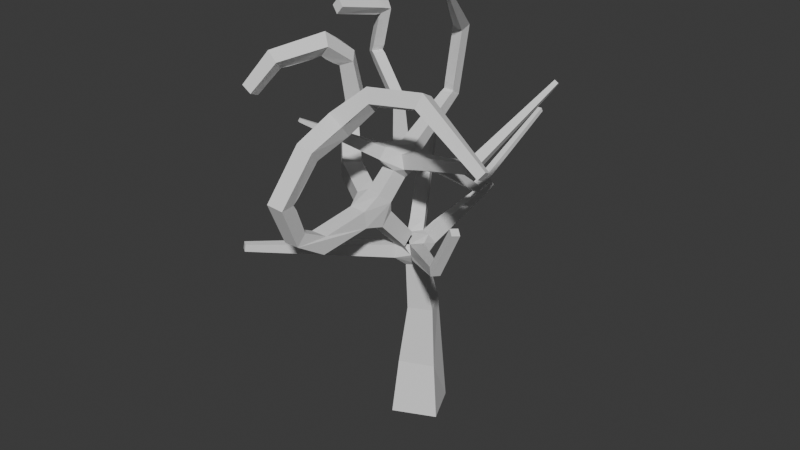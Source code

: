 # Source: tree3.blend  (saved by Blender 4.5.91; exported with 4.5.12 LTS)
import bpy
from mathutils import Matrix  # noqa: F401  (used for matrix-valued properties, if any)

bpy.ops.wm.read_factory_settings(use_empty=True)
scene = bpy.context.scene
scene.name = 'Scene'

# ---- collections
col_collection = bpy.data.collections.new('Collection'); scene.collection.children.link(col_collection)

# ---- world
world_world = bpy.data.worlds.new('World'); scene.world = world_world
world_world.use_nodes = True; world_world.node_tree.nodes.clear()
_N = world_world.node_tree.nodes; _L = world_world.node_tree.links
n0 = _N.new('ShaderNodeOutputWorld'); n0.name = 'World Output'; n0.location = (200, 100)
n1 = _N.new('ShaderNodeBackground'); n1.name = 'Background'; n1.location = (-200, 100)
n1.inputs[0].default_value = (0.05088, 0.05088, 0.05088, 1.0)
_L.new(n1.outputs[0], n0.inputs[0])
n0.is_active_output = True
world_world.color = (0.05088, 0.05088, 0.05088)
world_world.sun_shadow_jitter_overblur = 0.0

# ---- meshes
me_cube_001 = bpy.data.meshes.new('Cube.001')
me_cube_001.from_pydata([(-0.6528, 0.2349, 0.01878), (0.2349, 0.653, -0.005276), (0.6528, -0.2349, -0.01878), (-0.2349, -0.653, 0.005276), (-0.3074, 0.06727, 1.839), (0.308, 0.3525, 1.852), (0.5922, -0.2567, 1.761), (-0.02315, -0.542, 1.748), (-0.7951, 0.2219, -1.597), (0.3346, 0.7546, -1.597), (0.8665, -0.3734, -1.531), (-0.2631, -0.9061, -1.531), (3.146, -2.059, 7.135), (3.159, -2.338, 7.188), (2.988, -2.304, 7.412), (2.975, -2.024, 7.36), (4.262, -0.6737, 9.086), (4.295, -0.7621, 9.134), (4.206, -0.7639, 9.192), (4.173, -0.6754, 9.143), (-0.6725, -3.643, 7.849), (-0.7488, -3.608, 7.849), (-0.7313, -3.57, 7.923), (-0.6551, -3.605, 7.923), (0.04399, 1.031, 7.463), (0.3276, 1.032, 7.442), (0.339, 0.786, 7.585), (0.05541, 0.7854, 7.606), (-1.729, 0.9013, 6.667), (-1.549, 1.121, 6.678), (-1.482, 1.053, 6.946), (-1.662, 0.8325, 6.935), (-3.161, 1.609, 7.686), (-2.993, 1.852, 7.692), (-2.765, 1.691, 7.79), (-2.933, 1.448, 7.783), (0.4052, 0.9284, 9.426), (0.6746, 0.9321, 9.335), (0.6389, 0.6752, 9.219), (0.3694, 0.6715, 9.31), (1.528, -1.26, 11.03), (1.582, -1.254, 11.0), (1.567, -1.295, 10.96), (1.513, -1.301, 10.99), (1.556, 0.02268, 5.478), (1.745, 0.02233, 5.481), (1.742, 0.03675, 5.669), (1.554, 0.0371, 5.666), (1.706, 2.653, 6.859), (1.818, 2.648, 6.86), (1.815, 2.597, 6.96), (1.703, 2.602, 6.959), (1.096, 1.513, 5.029), (1.247, 1.438, 5.037), (1.172, 1.288, 5.061), (1.02, 1.363, 5.053), (-2.288, -4.134, 4.157), (-2.444, -4.026, 4.157), (-2.428, -4.002, 4.345), (-2.272, -4.111, 4.345), (0.5131, 0.6311, 6.348), (0.6364, 0.5679, 6.362), (0.5946, 0.4673, 6.275), (0.4714, 0.5305, 6.261), (2.662, -2.643, 4.623), (2.524, -2.824, 4.635), (2.413, -2.727, 4.809), (2.551, -2.546, 4.797), (3.397, -2.916, 6.005), (3.288, -3.083, 6.033), (3.149, -2.975, 6.129), (3.258, -2.808, 6.102), (-0.9699, 1.024, 4.731), (-0.6684, 1.204, 4.728), (-0.5514, 1.011, 4.998), (-0.8528, 0.8312, 5.0), (-1.578, 2.095, 5.893), (-1.276, 2.272, 5.888), (-1.151, 2.066, 6.143), (-1.454, 1.889, 6.148), (-2.716, 1.48, 9.067), (-2.51, 1.644, 9.2), (-2.3, 1.505, 9.046), (-2.506, 1.341, 8.912), (-3.024, 0.05783, 9.331), (-2.83, 0.06108, 9.554), (-2.615, -0.02128, 9.368), (-2.81, -0.02453, 9.145), (0.2692, -3.96, 4.887), (-0.1846, -3.959, 4.887), (-0.1835, -3.868, 5.332), (0.2703, -3.869, 5.331), (0.2798, -4.812, 5.432), (-0.08955, -4.843, 5.451), (-0.09943, -4.574, 5.706), (0.27, -4.543, 5.687), (0.4712, -5.418, 6.613), (0.07291, -5.47, 6.681), (0.01867, -5.066, 6.67), (0.417, -5.014, 6.603), (0.7023, -4.672, 7.809), (0.2938, -4.702, 7.928), (0.1838, -4.428, 7.621), (0.5923, -4.398, 7.501), (0.8017, -3.83, 8.164), (0.3695, -3.747, 8.37), (0.2735, -3.411, 8.032), (0.7057, -3.494, 7.826), (1.307, -3.509, 8.734), (1.118, -3.351, 9.039), (1.118, -3.003, 8.857), (1.307, -3.162, 8.553), (2.503, -3.422, 8.886), (2.578, -3.248, 9.209), (2.546, -2.917, 9.037), (2.471, -3.091, 8.715), (4.242, -3.533, 7.812), (4.363, -3.429, 7.983), (4.324, -3.22, 7.883), (4.203, -3.324, 7.712), (-1.675, -1.227, 5.389), (-1.368, -0.8391, 5.377), (-1.213, -0.9482, 5.834), (-1.52, -1.336, 5.846), (-2.644, -0.1559, 6.539), (-2.332, 0.1103, 6.451), (-2.057, -0.1559, 6.622), (-2.369, -0.4222, 6.71), (-2.495, -0.02582, 7.085), (-2.137, 0.2386, 7.018), (-1.887, -0.1233, 6.924), (-2.245, -0.3877, 6.991), (-2.294, -0.4741, 8.306), (-1.966, -0.3209, 8.44), (-1.764, -0.5922, 8.255), (-2.091, -0.7454, 8.121), (-2.498, -1.059, 8.763), (-2.197, -1.12, 9.077), (-1.929, -1.309, 8.784), (-2.23, -1.248, 8.47), (-3.073, -2.075, 8.515), (-2.938, -2.362, 8.752), (-2.627, -2.414, 8.511), (-2.763, -2.127, 8.274), (-3.498, -2.519, 7.748), (-3.437, -2.82, 7.878), (-3.148, -2.834, 7.711), (-3.209, -2.533, 7.581), (-0.1596, -0.2812, 3.238), (0.2541, -0.09492, 3.277), (0.4444, -0.4999, 3.192), (0.03072, -0.6862, 3.153), (0.3732, -0.9069, 3.627), (-0.06146, -0.8537, 3.691), (-0.09625, -0.4745, 3.972), (0.3516, -1.125, 3.97), (-0.06678, -1.125, 3.97), (-0.06678, -0.8208, 4.257), (0.3516, -0.8208, 4.257), (0.3687, -1.997, 4.868), (-0.08386, -1.997, 4.868), (-0.1094, -1.667, 5.175), (0.3687, -1.668, 5.179), (-0.02204, -1.688, 5.566), (0.4685, -1.792, 5.495), (0.3758, -2.13, 5.777), (-0.05785, -2.011, 5.777), (0.09796, -1.468, 5.773), (0.5186, -1.584, 5.773), (0.008025, -1.796, 6.046), (0.1591, -1.27, 6.042), (0.5671, -1.382, 6.042), (0.4798, -1.7, 6.307), (0.07191, -1.588, 6.307), (2.028, -1.685, 6.787), (1.939, -1.955, 6.787), (1.952, -1.66, 7.06), (2.849, -1.959, 7.34), (0.2517, -1.95, 6.612), (-0.05421, -1.808, 6.612), (0.01574, -1.657, 6.905), (0.3216, -1.799, 6.905), (0.1699, -0.8113, 6.373), (0.5295, -0.8049, 6.447), (0.5439, -0.9768, 6.795), (0.1567, -1.009, 6.795), (0.1261, -0.5394, 6.605), (0.4961, -0.5085, 6.605), (0.354, 0.7524, 7.274), (0.365, 0.6206, 7.541), (0.06817, 0.5958, 7.541), (-0.09625, -1.043, 6.298), (0.2292, -0.8216, 6.686), (-0.06459, -1.079, 6.686), (-0.3358, -0.7575, 6.352), (-0.05371, -0.5104, 6.352), (-2.899, 1.478, 7.461), (-2.751, 1.729, 7.495), (-2.632, 1.627, 7.743), (-2.78, 1.375, 7.71), (0.1037, 1.039, 7.814), (0.3737, 0.748, 7.748), (0.09416, 0.7547, 7.799), (0.8298, -1.236, 6.36), (0.7103, -1.595, 6.36), (0.6086, -1.561, 6.723), (0.728, -1.203, 6.723), (1.344, -1.434, 6.549), (1.24, -1.746, 6.549), (1.579, -1.541, 6.595), (1.482, -1.814, 6.635), (1.399, -1.787, 6.928), (1.496, -1.496, 6.928), (1.849, -1.547, 6.556), (1.842, -1.388, 6.774), (1.572, -1.399, 6.774), (1.576, -1.352, 6.413), (1.835, -1.341, 6.413), (1.751, -0.0564, 5.76), (1.555, -0.06438, 5.76), (0.1534, 0.03828, 3.688), (0.5382, -0.09818, 3.717), (0.4436, -0.2763, 4.008), (0.1664, -0.1498, 3.99), (0.3572, 0.2851, 3.91), (0.2702, 0.1212, 4.178), (1.005, 1.356, 4.863), (1.169, 1.269, 4.863), (1.119, 1.175, 5.015), (0.9552, 1.262, 5.015), (-0.04389, -1.06, 3.481), (-0.3489, -0.8487, 3.481), (-0.3168, -0.8024, 3.848), (-0.01175, -1.014, 3.848), (1.02, 1.402, 5.231), (1.167, 1.327, 5.247), (1.117, 1.207, 5.144), (0.9704, 1.283, 5.127), (0.6543, -0.6857, 3.562), (0.3097, -0.8764, 3.916), (0.5639, -0.602, 3.916), (0.8922, -0.918, 3.688), (0.6499, -1.18, 3.688), (-0.2516, -0.1937, 3.66), (-0.07492, 0.2576, 3.882), (0.04312, 0.0636, 4.189), (-0.2827, -0.1347, 4.189), (-3.068, 1.581, 8.064), (-2.9, 1.823, 8.036), (-2.676, 1.656, 7.938), (-2.844, 1.414, 7.967), (-2.795, 1.486, 8.856), (-2.627, 1.728, 8.827), (-2.571, 1.32, 8.758), (-2.764, 1.286, 9.087), (-2.57, 1.289, 9.309), (-2.356, 1.207, 9.123), (-2.55, 1.204, 8.901), (0.3493, -2.567, 5.052), (-0.1117, -2.542, 5.052), (-0.115, -2.6, 5.51), (0.346, -2.626, 5.51), (-0.003837, -4.945, 6.472), (0.3902, -4.901, 6.437), (0.04982, -4.923, 6.848), (0.4472, -4.881, 6.748), (0.7934, -4.032, 8.095), (0.9591, -3.753, 8.331), (-0.3941, -2.06, 5.171), (-0.3381, -2.097, 5.638), (-0.4728, -1.44, 5.71), (-0.7362, -1.84, 5.71), (-1.887, -0.2937, 6.514), (-2.183, -0.6133, 6.544), (-2.559, -0.06815, 6.886), (-2.246, 0.182, 6.72), (-1.986, -0.1644, 6.689), (-2.3, -0.4145, 6.855), (-2.139, -0.8932, 8.203), (-2.433, -0.8695, 8.606), (-2.093, -0.7887, 8.84), (-2.204, -1.121, 8.36), (-2.343, -1.42, 8.408), (-2.659, -1.945, 8.294), (0.3732, -0.9069, 3.627), (-0.09625, -0.4745, 3.972), (0.3463, -0.5573, 3.971), (0.1567, -1.009, 6.795), (0.5439, -0.9768, 6.795), (0.5295, -0.8049, 6.447), (0.1699, -0.8113, 6.373), (1.496, -1.496, 6.928), (1.399, -1.787, 6.928), (1.482, -1.814, 6.635), (1.579, -1.541, 6.595)], [(158, 286)], [(9, 8, 0, 1), (148, 151, 231), (151, 230, 231), (221, 238, 150, 149), (177, 176, 212, 211, 14, 15), (164, 162, 163), (220, 148, 243), (109, 105, 104, 267, 108, 112, 113), (220, 149, 148), (162, 161, 163), (150, 230, 151), (152, 233, 230), (192, 182, 195, 29, 30), (152, 239, 233), (184, 288, 287, 192), (239, 152, 242, 65, 66), (222, 223, 154), (182, 170, 191), (260, 165, 166), (221, 149, 220), (1, 0, 4, 5), (150, 151, 7, 6), (211, 212, 215), (261, 165, 260), (261, 164, 165), (164, 159, 162), (179, 193, 191), (12, 15, 19, 16), (138, 139, 281, 278, 135, 134), (172, 178, 173), (178, 179, 173), (268, 259, 260, 269), (180, 193, 179), (185, 192, 193), (260, 259, 89, 90), (180, 185, 193), (148, 149, 5, 4), (147, 146, 145, 144), (119, 118, 117, 116), (87, 86, 85, 84), (79, 78, 77, 76), (204, 172, 171), (71, 70, 69, 68), (204, 178, 172), (63, 62, 61, 60), (59, 58, 57, 56), (51, 50, 49, 48), (184, 192, 185), (43, 42, 41, 40), (23, 22, 21, 20), (210, 293, 294, 209), (209, 294, 291, 215), (215, 291, 292, 211), (192, 287, 290, 182), (184, 185, 180, 181), (182, 290, 289, 183), (258, 159, 164, 261), (175, 213, 174), (183, 289, 288, 184), (239, 284, 153, 233), (233, 153, 285, 154), (8, 9, 10, 11), (183, 171, 170, 182), (243, 148, 231, 232), (205, 181, 178, 204), (240, 238, 221, 222), (160, 259, 268, 161), (206, 203, 183, 184), (160, 159, 258, 259), (181, 205, 206, 184), (203, 204, 171, 183), (210, 209, 213, 175), (154, 243, 232, 233), (211, 292, 293, 210), (212, 176, 214, 215), (19, 18, 17, 16), (269, 260, 166, 163), (174, 213, 214, 176), (222, 239, 240), (155, 156, 153, 284), (108, 111, 115, 112), (110, 109, 113, 114), (167, 168, 164, 163), (169, 167, 163, 166), (170, 171, 168, 167), (173, 170, 167, 169), (240, 239, 66, 67), (250, 249, 82, 83, 253), (267, 104, 107, 111, 108), (249, 34, 33, 248, 252, 81, 82), (14, 13, 17, 18), (2, 10, 9, 1, 5, 6), (211, 210, 175, 13, 14), (0, 8, 11, 3, 7, 4), (207, 208, 204, 203), (179, 178, 20, 21), (162, 159, 155, 158), (180, 179, 21, 22), (186, 187, 289, 290), (202, 201, 38, 39), (287, 288, 189, 190), (103, 102, 106, 107), (37, 36, 40, 41), (26, 27, 190, 189), (194, 195, 182, 191), (102, 264, 98, 97, 101, 105, 106), (171, 172, 165, 164, 168), (161, 268, 120, 121), (120, 123, 273, 127, 124), (193, 192, 30, 31), (32, 33, 197, 196), (226, 227, 221, 220, 224), (34, 35, 199, 198), (238, 152, 230, 150), (272, 273, 123, 122), (201, 202, 27, 26), (272, 122, 121, 125, 126), (201, 26, 25, 37, 38), (138, 137, 141, 142), (200, 24, 27, 202, 39, 36), (114, 113, 117, 118), (111, 107, 106, 110, 114, 115), (137, 136, 140, 141), (254, 257, 87, 84), (294, 293, 208, 207), (216, 217, 213, 209), (293, 292, 205, 204, 208), (46, 45, 49, 50), (215, 214, 218, 219), (157, 285, 153, 156, 160, 161), (96, 99, 265, 103, 100), (46, 47, 219, 218), (257, 83, 82, 256, 86, 87), (134, 133, 280, 137, 138), (146, 147, 143, 142), (206, 205, 292, 291), (172, 173, 169, 166, 165), (112, 115, 119, 116), (195, 194, 28, 29), (225, 224, 220, 223), (159, 160, 156, 155), (52, 53, 227, 226), (11, 10, 2, 3), (54, 55, 229, 228), (65, 64, 68, 69), (233, 232, 58, 59), (231, 230, 56, 57), (230, 233, 59, 56), (234, 235, 53, 52), (72, 243, 154, 246, 75, 79, 76), (236, 237, 55, 54), (64, 67, 71, 68), (235, 234, 60, 61), (237, 236, 62, 63), (241, 242, 152, 238), (130, 129, 133, 134), (170, 173, 179, 191), (194, 191, 193, 31, 28), (129, 128, 132, 133), (131, 128, 274, 124, 127, 277), (232, 231, 57, 58), (186, 290, 287, 190, 27, 24), (244, 245, 223, 220), (245, 246, 154, 223), (73, 72, 76, 77), (265, 264, 102, 103), (247, 248, 33, 32), (249, 250, 35, 34), (255, 81, 80, 254, 84, 85), (61, 62, 236, 54, 228, 222, 221, 227, 53, 235), (92, 93, 89, 88), (83, 80, 251, 253), (262, 94, 90, 89, 93, 97, 98), (255, 256, 82, 81), (175, 174, 12, 13), (257, 254, 80, 83), (256, 255, 85, 86), (28, 31, 199, 35, 32, 196), (3, 2, 6, 7), (262, 263, 95, 94), (45, 44, 48, 49), (244, 220, 243, 72, 73), (29, 28, 196, 197), (158, 157, 161, 162), (121, 120, 124, 125), (66, 65, 69, 70), (144, 145, 141, 140), (136, 139, 282, 283, 143, 140), (98, 99, 263, 262), (268, 269, 271, 123, 120), (93, 92, 96, 97), (264, 265, 99, 98), (113, 112, 116, 117), (242, 241, 64, 65), (149, 150, 6, 5), (261, 260, 90, 91), (174, 176, 177, 15, 12), (31, 30, 198, 199), (75, 74, 78, 79), (15, 14, 18, 19), (121, 122, 270, 163, 161), (245, 244, 73, 77, 78, 74), (101, 100, 266, 104, 105), (226, 224, 225, 229, 55, 52), (128, 131, 135, 132), (36, 39, 43, 40), (198, 30, 29, 197, 33, 34), (97, 96, 100, 101), (246, 245, 74, 75), (67, 66, 70, 71), (118, 119, 115, 114), (109, 110, 106, 105), (92, 95, 263, 99, 96), (280, 133, 132, 279, 136, 137), (91, 90, 94, 95), (207, 203, 206, 291, 294), (151, 148, 4, 7), (181, 180, 22, 23), (88, 258, 261, 91, 95, 92), (270, 271, 269, 163), (44, 216, 209, 215, 219, 47, 51, 48), (131, 130, 134, 135), (234, 52, 55, 237, 63, 60), (47, 46, 50, 51), (248, 247, 251, 80, 81, 252), (126, 127, 273, 272), (241, 238, 240, 67, 64), (274, 275, 125, 124), (25, 24, 200, 36, 37), (276, 277, 127, 126), (128, 129, 275, 274), (130, 131, 277, 276), (214, 213, 217, 45, 46, 218), (247, 32, 35, 250, 253, 251), (122, 123, 271, 270), (239, 222, 154), (38, 37, 41, 42), (39, 38, 42, 43), (217, 216, 44, 45), (147, 144, 140, 143), (187, 186, 24, 25, 188), (139, 136, 279, 281), (259, 258, 88, 89), (281, 279, 132, 135, 278), (129, 130, 276, 126, 125, 275), (225, 223, 222, 228, 229), (288, 289, 187, 188, 25, 26, 189), (283, 282, 139, 138, 142, 143), (13, 12, 16, 17), (266, 100, 103, 107, 104), (145, 146, 142, 141), (178, 181, 23, 20)])
_uv = me_cube_001.uv_layers.new(name='UVMap')
_uv.uv.foreach_set('vector', [0.7665, 0.782, 0.6956, 0.782, 0.7035, 0.6943, 0.7592, 0.6956, 0.2766, 0.2055, 0.2948, 0.1962, 0.3114, 0.2167, 0.2948, 0.1962, 0.3222, 0.2001, 0.3114, 0.2167, 0.09099, 0.2125, 0.1242, 0.2071, 0.1195, 0.2326, 0.09446, 0.2389, 0.9028, 0.6111, 0.8662, 0.6535, 0.8478, 0.6752, 0.8373, 0.6659, 0.9023, 0.5916, 0.9077, 0.6048, 0.7074, 0.2757, 0.7236, 0.2827, 0.7074, 0.3035, 0.741, 0.5015, 0.7172, 0.5285, 0.7146, 0.5036, 0.6294, 0.1433, 0.6144, 0.1943, 0.5923, 0.1779, 0.5961, 0.1672, 0.6082, 0.1412, 0.5821, 0.08183, 0.5969, 0.07112, 0.741, 0.5015, 0.743, 0.5265, 0.7172, 0.5285, 0.6493, 0.332, 0.6473, 0.3073, 0.6683, 0.3073, 0.2867, 0.1722, 0.3222, 0.2001, 0.2948, 0.1962, 0.9758, 0.0008212, 0.9922, 0.0194, 0.98, 0.02559, 0.8475, 0.5836, 0.8314, 0.5916, 0.8188, 0.5747, 0.7665, 0.463, 0.7821, 0.459, 0.9758, 0.0008212, 0.9881, 8.891e-09, 0.9922, 0.0194, 0.7483, 0.2757, 0.7483, 0.2757, 0.7483, 0.2977, 0.7363, 0.2928, 0.902, 0.2246, 0.8874, 0.232, 0.8782, 0.2131, 0.8465, 0.07493, 0.8587, 0.07517, 0.6544, 0.8168, 0.6647, 0.8059, 0.6867, 0.8134, 0.7666, 0.279, 0.7647, 0.3058, 0.7507, 0.2911, 0.6631, 0.9139, 0.6405, 0.8796, 0.6638, 0.8772, 0.09099, 0.2125, 0.09446, 0.2389, 0.07615, 0.2217, 0.7592, 0.6956, 0.7035, 0.6943, 0.7176, 0.5992, 0.7561, 0.5986, 0.2867, 0.1722, 0.2948, 0.1962, 0.2502, 0.205, 0.2365, 0.1693, 0.4274, 0.6823, 0.4334, 0.6931, 0.4274, 0.7009, 0.6382, 0.9115, 0.6405, 0.8796, 0.6631, 0.9139, 0.4972, 0.5107, 0.4715, 0.5388, 0.4696, 0.5178, 0.4715, 0.5388, 0.5031, 0.5574, 0.4789, 0.5575, 0.1288, 0.7728, 0.1409, 0.7364, 0.1617, 0.744, 0.5736, 0.7729, 0.5588, 0.7667, 0.5676, 0.6236, 0.5736, 0.6237, 0.8908, 0.8302, 0.9106, 0.8388, 0.9107, 0.8481, 0.9095, 0.8641, 0.9083, 0.874, 0.8897, 0.881, 0.9476, 0.9282, 0.9485, 0.9043, 0.9703, 0.9224, 0.9485, 0.9043, 0.9668, 0.9025, 0.9703, 0.9224, 0.431, 0.5093, 0.4326, 0.5414, 0.4067, 0.5404, 0.4043, 0.5084, 0.1162, 0.7595, 0.1409, 0.7364, 0.1288, 0.7728, 0.9553, 0.1618, 0.9555, 0.1746, 0.943, 0.1587, 0.4067, 0.5404, 0.4326, 0.5414, 0.4345, 0.6142, 0.4102, 0.6057, 0.9574, 0.1282, 0.9553, 0.1618, 0.943, 0.1587, 0.7172, 0.5285, 0.743, 0.5265, 0.7561, 0.5986, 0.7176, 0.5992, 0.7218, 0.3252, 0.7218, 0.3064, 0.7378, 0.3054, 0.7378, 0.3243, 0.5487, 0.339, 0.5389, 0.3364, 0.5389, 0.3236, 0.5487, 0.3263, 0.7982, 0.951, 0.7951, 0.9411, 0.8115, 0.9397, 0.8147, 0.9496, 0.692, 0.3147, 0.711, 0.3159, 0.711, 0.3355, 0.692, 0.3343, 0.9375, 0.938, 0.9476, 0.9282, 0.9545, 0.9506, 0.5487, 0.324, 0.5592, 0.3236, 0.5592, 0.335, 0.5487, 0.3353, 0.9375, 0.938, 0.9485, 0.9043, 0.9476, 0.9282, 0.581, 0.3371, 0.5745, 0.338, 0.5745, 0.3303, 0.581, 0.3293, 0.5653, 0.3295, 0.5745, 0.3293, 0.5745, 0.3401, 0.5653, 0.3403, 0.581, 0.3357, 0.581, 0.3293, 0.5868, 0.3294, 0.5868, 0.3358, 0.9758, 0.1698, 0.9555, 0.1746, 0.9553, 0.1618, 0.5002, 0.3357, 0.5002, 0.3391, 0.497, 0.3392, 0.497, 0.3359, 0.4931, 0.3399, 0.4931, 0.3357, 0.497, 0.337, 0.497, 0.3413, 0.4931, 0.3357, 0.4931, 0.3357, 0.4931, 0.3357, 0.4931, 0.3357, 0.2299, 0.7204, 0.2299, 0.7204, 0.2299, 0.7008, 0.2348, 0.7093, 0.5653, 0.3403, 0.5592, 0.3337, 0.5653, 0.3236, 0.5653, 0.3236, 0.8475, 0.5836, 0.8565, 0.5865, 0.8314, 0.5916, 0.8314, 0.5916, 0.9758, 0.1698, 0.9553, 0.1618, 0.9574, 0.1282, 0.9758, 0.1275, 0.4931, 0.3357, 0.4931, 0.3357, 0.4931, 0.3357, 0.4931, 0.3357, 0.5145, 0.5302, 0.5031, 0.5574, 0.4715, 0.5388, 0.4972, 0.5107, 0.3675, 0.7422, 0.3592, 0.768, 0.3559, 0.7513, 0.4931, 0.3357, 0.4931, 0.3357, 0.4931, 0.3357, 0.4931, 0.3357, 0.7274, 0.2791, 0.7363, 0.2757, 0.7363, 0.3003, 0.7236, 0.2974, 0.7218, 0.3355, 0.711, 0.3286, 0.7218, 0.3054, 0.7218, 0.3054, 0.6382, 0.8407, 0.6382, 0.9111, 0.5737, 0.9145, 0.5737, 0.8441, 0.7834, 0.2705, 0.7834, 0.303, 0.7647, 0.3058, 0.7666, 0.279, 0.6718, 0.307, 0.6473, 0.3073, 0.6512, 0.2801, 0.6718, 0.2757, 0.5486, 0.302, 0.5686, 0.3075, 0.5702, 0.3236, 0.5389, 0.3148, 0.1098, 0.1918, 0.1242, 0.2071, 0.09099, 0.2125, 0.08987, 0.1952, 0.692, 0.3245, 0.687, 0.3382, 0.6718, 0.339, 0.6718, 0.3147, 0.5071, 0.3066, 0.5252, 0.3172, 0.5015, 0.3357, 0.4931, 0.3158, 0.882, 0.503, 0.8565, 0.5024, 0.859, 0.4689, 0.8849, 0.4709, 0.5686, 0.3075, 0.5486, 0.302, 0.5389, 0.285, 0.5478, 0.2718, 0.5252, 0.3172, 0.5354, 0.3068, 0.5389, 0.3298, 0.5015, 0.3357, 0.3851, 0.7646, 0.3727, 0.7746, 0.3592, 0.768, 0.3675, 0.7422, 0.9151, 0.4953, 0.8949, 0.5102, 0.9099, 0.4799, 0.9295, 0.4814, 0.4931, 0.3357, 0.4931, 0.3357, 0.4931, 0.3357, 0.4931, 0.3357, 0.8478, 0.6752, 0.8662, 0.6535, 0.8699, 0.6763, 0.8558, 0.6823, 0.5868, 0.3353, 0.5868, 0.3293, 0.5923, 0.3298, 0.5923, 0.3357, 0.6915, 0.2904, 0.7074, 0.2757, 0.7074, 0.2927, 0.7048, 0.3144, 0.7809, 0.05071, 0.7933, 0.06354, 0.7801, 0.07059, 0.7653, 0.05287, 0.6544, 0.8168, 0.6778, 0.8407, 0.6576, 0.8356, 0.8577, 0.57, 0.8814, 0.5706, 0.8812, 0.5916, 0.8571, 0.59, 0.9565, 0.6632, 0.9343, 0.6619, 0.939, 0.5953, 0.9602, 0.5948, 0.3992, 0.7301, 0.421, 0.7288, 0.4274, 0.8115, 0.4066, 0.811, 0.7635, 0.3245, 0.7828, 0.3217, 0.7821, 0.3409, 0.7578, 0.3413, 0.1566, 0.7879, 0.176, 0.7811, 0.1835, 0.7946, 0.1666, 0.8037, 0.7647, 0.3058, 0.7834, 0.303, 0.7828, 0.3217, 0.7635, 0.3245, 0.147, 0.7726, 0.1658, 0.766, 0.176, 0.7811, 0.1566, 0.7879, 0.2285, 0.9352, 0.2096, 0.9363, 0.2184, 0.772, 0.2299, 0.7727, 0.1525, 0.9127, 0.1427, 0.9257, 0.1162, 0.8891, 0.1289, 0.8842, 0.1333, 0.8872, 0.9567, 0.6854, 0.9556, 0.6952, 0.9295, 0.6998, 0.9343, 0.6619, 0.9565, 0.6632, 0.7936, 0.3764, 0.7841, 0.3776, 0.7715, 0.3689, 0.7901, 0.3615, 0.8346, 0.3469, 0.8565, 0.3414, 0.8563, 0.3567, 1.0, 0.9161, 0.9858, 0.9199, 0.9858, 0.7761, 0.9917, 0.7765, 0.189, 0.4005, 0.2365, 0.4728, 0.174, 0.5058, 0.1382, 0.4231, 0.1094, 0.3205, 0.1461, 0.3093, 0.9234, 0.7708, 0.9077, 0.7761, 0.9079, 0.7553, 0.9077, 0.6995, 0.9209, 0.6984, 0.8331, 0.7741, 0.8373, 0.866, 0.7665, 0.8633, 0.7774, 0.7757, 0.7765, 0.6759, 0.8146, 0.6702, 0.6127, 0.2907, 0.6297, 0.2907, 0.63, 0.3237, 0.6104, 0.3237, 0.9668, 0.9025, 0.9485, 0.9043, 0.9375, 0.7765, 0.9421, 0.7761, 0.4789, 0.5575, 0.5031, 0.5574, 0.5109, 0.6236, 0.4885, 0.6236, 0.9473, 0.2699, 0.9282, 0.2699, 0.9425, 0.1795, 0.9473, 0.1795, 0.9607, 0.4602, 0.9803, 0.4566, 0.9787, 0.4704, 0.9612, 0.4774, 0.9858, 0.9846, 0.9714, 0.9788, 0.9703, 0.931, 0.9848, 0.935, 0.5348, 0.9685, 0.5133, 0.9672, 0.5183, 0.868, 0.5348, 0.8689, 0.7017, 0.2169, 0.6879, 0.2359, 0.6602, 0.1992, 0.6799, 0.1833, 0.2084, 0.9675, 0.1931, 0.9702, 0.1931, 0.8038, 0.1963, 0.8037, 0.5188, 0.8587, 0.5346, 0.8579, 0.5348, 0.8689, 0.5183, 0.868, 0.4877, 0.8802, 0.4672, 0.8774, 0.4696, 0.8579, 0.4877, 0.8621, 0.2762, 0.6231, 0.3177, 0.6522, 0.3271, 0.6604, 0.3238, 0.6823, 0.2565, 0.6371, 0.2365, 0.5858, 0.2581, 0.5693, 0.4363, 0.5307, 0.4345, 0.511, 0.4696, 0.5178, 0.4715, 0.5388, 0.4536, 0.5347, 0.5348, 0.8579, 0.5601, 0.8638, 0.5608, 0.9419, 0.5348, 0.9351, 0.4345, 0.436, 0.407, 0.4412, 0.3778, 0.3832, 0.3712, 0.3678, 0.3846, 0.3494, 0.9607, 0.4967, 0.9391, 0.5006, 0.9295, 0.3737, 0.9453, 0.3735, 0.8373, 0.8448, 0.8519, 0.8457, 0.8579, 0.8616, 0.8437, 0.8626, 0.06181, 0.8327, 0.06856, 0.8334, 0.02373, 0.9239, 0.006922, 0.9252, 0.01946, 0.9075, 0.9445, 0.2806, 0.9607, 0.2813, 0.9585, 0.2915, 0.9424, 0.2889, 0.3059, 0.1592, 0.3186, 0.1755, 0.3222, 0.2001, 0.2867, 0.1722, 0.06921, 0.7921, 0.09283, 0.7879, 0.1066, 0.8548, 0.07962, 0.857, 0.9714, 0.9788, 0.9858, 0.9846, 0.9857, 0.9919, 0.9711, 0.9856, 0.466, 0.7457, 0.4994, 0.7999, 0.4808, 0.8205, 0.4345, 0.7375, 0.4574, 0.7359, 0.01735, 0.7115, 0.01624, 0.7211, 0.005364, 0.7312, -7.324e-09, 0.6225, 0.01284, 0.6271, 0.6653, 0.8471, 0.6891, 0.8407, 0.6921, 0.9241, 0.6703, 0.9222, 0.6907, 0.5503, 0.6878, 0.5702, 0.6765, 0.5604, 0.6762, 0.5491, 0.682, 0.4621, 0.6956, 0.4572, 0.4066, 0.811, 0.4274, 0.8115, 0.398, 0.914, 0.3851, 0.9126, 0.6503, 0.1356, 0.6799, 0.1833, 0.6602, 0.1992, 0.6294, 0.1364, 0.6461, 0.06255, 0.6631, 0.07512, 0.4672, 0.9168, 0.4454, 0.9202, 0.4345, 0.8724, 0.4517, 0.8579, 0.1427, 0.8767, 0.1316, 0.8776, 0.1473, 0.8093, 0.1584, 0.8084, 0.6136, 0.276, 0.6295, 0.2757, 0.6297, 0.2907, 0.6127, 0.2907, 0.3663, 0.7874, 0.3532, 0.7808, 0.3592, 0.768, 0.3727, 0.7746, 0.6755, 0.28, 0.6915, 0.2757, 0.6915, 0.3094, 0.6718, 0.3147, 0.6744, 0.2909, 0.8358, 0.1487, 0.8465, 0.1487, 0.7561, 0.2705, 0.7507, 0.2676, 0.8558, 0.6823, 0.8699, 0.6763, 0.9051, 0.7646, 0.8948, 0.769, 0.9253, 0.245, 0.9282, 0.269, 0.902, 0.2671, 0.9022, 0.2465, 0.903, 0.1805, 0.9282, 0.1795, 0.548, 0.3649, 0.5338, 0.3811, 0.5236, 0.3797, 0.478, 0.3654, 0.4763, 0.3414, 0.9077, 0.7715, 0.898, 0.7761, 0.8948, 0.769, 0.9051, 0.7646, 0.1316, 0.8776, 0.1289, 0.8842, 0.1162, 0.8891, 0.1196, 0.8721, 0.1352, 0.8037, 0.1473, 0.8093, 0.5192, 0.6606, 0.5053, 0.644, 0.5318, 0.6307, 0.5493, 0.6236, 0.5588, 0.645, 0.6104, 0.3189, 0.593, 0.3237, 0.5908, 0.2826, 0.6104, 0.2718, 0.6473, 0.3238, 0.63, 0.3238, 0.6321, 0.2757, 0.6461, 0.2757, 0.6434, 0.8429, 0.6653, 0.8407, 0.6646, 0.8587, 0.6638, 0.8772, 0.6405, 0.8796, 0.9602, 0.5948, 0.939, 0.5953, 0.9295, 0.5019, 0.9427, 0.5006, 0.4672, 0.8774, 0.4877, 0.8802, 0.4877, 0.9849, 0.4725, 0.985, 0.008302, 0.8969, 0.01946, 0.9075, 0.006922, 0.9252, 1.759e-08, 0.9126, 0.8565, 0.5024, 0.882, 0.503, 0.8814, 0.5706, 0.8577, 0.57, -4.666e-12, 0.17, 0.006879, 0.1662, 0.01682, 0.1727, 0.008895, 0.1766, 0.7665, 0.9012, 0.6956, 0.9012, 0.7045, 0.8412, 0.7602, 0.8403, 0.5737, 0.7364, 0.5791, 0.7302, 0.5852, 0.734, 0.5795, 0.7412, 0.4426, 0.05508, 0.4333, 0.0468, 0.4841, -2.422e-08, 0.4931, 0.006553, 0.9295, 0.4814, 0.9099, 0.4799, 0.8949, 0.2806, 0.9049, 0.2813, 0.3114, 0.2167, 0.3222, 0.2001, 0.4931, 0.3329, 0.4876, 0.3414, 0.98, 0.02559, 0.9922, 0.0194, 0.982, 0.2235, 0.9758, 0.2267, 0.8469, 0.3118, 0.856, 0.3111, 0.8558, 0.3242, 0.8465, 0.3245, 0.9879, 0.5955, 0.9854, 0.695, 0.9602, 0.6982, 0.9643, 0.6735, 0.968, 0.5959, 0.9602, 0.5022, 0.98, 0.5006, 0.1071, 0.8424, 0.1162, 0.8433, 0.1159, 0.8499, 0.1066, 0.8493, 0.2365, 0.08719, 0.2253, 0.08163, 0.2232, -1.46e-08, 0.2338, 0.0009963, 0.856, 0.3111, 0.8469, 0.3118, 0.8465, 0.2326, 0.8542, 0.232, 0.1162, 0.8433, 0.1071, 0.8424, 0.1066, 0.7704, 0.1143, 0.7711, 0.321, 0.1459, 0.334, 0.1604, 0.3186, 0.1755, 0.3059, 0.1592, 0.4667, 0.7208, 0.4455, 0.7068, 0.5053, 0.644, 0.5192, 0.6606, 0.1658, 0.766, 0.147, 0.7726, 0.1288, 0.7728, 0.1617, 0.744, 0.1687, 0.7248, 0.1617, 0.744, 0.1409, 0.7364, 0.1936, 0.6104, 0.2096, 0.6128, 0.9402, 0.06911, 0.9159, 0.06428, 0.9218, 0.005201, 0.943, -1.808e-08, 0.3546, 0.3664, 0.3536, 0.3414, 0.365, 0.3438, 0.3846, 0.3494, 0.3712, 0.3678, 0.3626, 0.3677, 0.909, 0.5102, 0.9295, 0.5134, 0.9195, 0.6964, 0.909, 0.6948, 0.5964, 0.6053, 0.579, 0.6157, 0.5737, 0.5909, 0.6658, 0.5624, 0.6765, 0.5604, 0.6878, 0.5702, 0.2133, 0.6807, 0.2349, 0.6794, 0.2353, 0.6974, 0.216, 0.7008, 0.6646, 0.788, 0.6863, 0.7883, 0.6867, 0.8134, 0.6647, 0.8059, 0.7264, 0.4233, 0.7066, 0.4237, 0.7007, 0.3416, 0.7206, 0.3414, 0.7425, 0.2468, 0.73, 0.2658, 0.6879, 0.2359, 0.7017, 0.2169, 0.8461, 0.8266, 0.8602, 0.8294, 0.8519, 0.8457, 0.8373, 0.8448, 0.1427, 0.9257, 0.1525, 0.9127, 0.1584, 0.9192, 0.1484, 0.9314, 0.3262, 0.9354, 0.325, 0.9552, 0.3141, 0.95, 0.3135, 0.9403, 0.3135, 0.8755, 0.3262, 0.8705, 4.618e-05, 0.08841, 0.005676, 0.0914, 0.01165, 0.1577, 0.01127, 0.1629, 0.01624, 0.1637, 0.08987, 0.1952, 0.09099, 0.2125, 0.01682, 0.1727, 0.006879, 0.1662, 0.004952, 0.1541, 0.8697, 0.3465, 0.8906, 0.345, 0.8949, 0.4043, 0.8693, 0.4037, 0.1178, 0.5202, 0.1162, 0.5058, 0.1282, 0.5094, 0.1261, 0.5239, 0.339, 0.6554, 0.3847, 0.6407, 0.4102, 0.6057, 0.4345, 0.6142, 0.3973, 0.657, 0.3238, 0.6823, 0.3271, 0.6604, 0.8142, 0.8816, 0.7978, 0.883, 0.7983, 0.8695, 0.8147, 0.866, 0.3675, 0.7422, 0.3559, 0.7513, 0.3135, 0.696, 0.3207, 0.6823, 0.1316, 0.8776, 0.1427, 0.8767, 0.1397, 0.887, 0.1289, 0.8842, 0.7978, 0.883, 0.8142, 0.8816, 0.8115, 0.9397, 0.7951, 0.9411, 0.2096, 0.6128, 0.1936, 0.6104, 0.1832, 0.5444, 0.1834, 0.5362, 0.1952, 0.5269, 0.1997, 0.5437, 0.7602, 0.8403, 0.7045, 0.8412, 0.7098, 0.782, 0.7483, 0.7822, 0.4888, 0.8704, 0.5113, 0.8712, 0.5088, 0.9142, 0.4877, 0.9144, 0.6955, 0.7448, 0.6867, 0.7491, 0.6867, 0.6181, 0.6919, 0.6157, 0.7345, 0.4864, 0.741, 0.5015, 0.7146, 0.5036, 0.7066, 0.4237, 0.7264, 0.4233, 0.8897, 0.9318, 0.875, 0.9308, 0.8437, 0.8626, 0.8579, 0.8616, 0.8089, 0.3407, 0.7852, 0.3406, 0.7834, 0.2705, 0.8105, 0.2705, 0.943, 0.1794, 0.9178, 0.1795, 0.902, 0.09367, 0.9239, 0.0991, 0.8587, 0.07517, 0.8465, 0.07493, 0.8926, -6.396e-09, 0.902, 0.003948, 0.5883, 0.3291, 0.5702, 0.3262, 0.5702, 0.2718, 0.5908, 0.2809, 0.1712, 0.8037, 0.1931, 0.8084, 0.1912, 0.8193, 0.1833, 0.8492, 0.1799, 0.8587, 0.1584, 0.8611, 0.4888, 0.8579, 0.5118, 0.8602, 0.5113, 0.8712, 0.4888, 0.8704, 0.431, 0.5093, 0.4043, 0.5084, 0.4051, 0.4857, 0.407, 0.4412, 0.4345, 0.436, 0.8906, 0.345, 0.8697, 0.3465, 0.8565, 0.2844, 0.8789, 0.2806, 0.73, 0.2658, 0.7425, 0.2468, 0.7507, 0.2538, 0.74, 0.2735, 0.5969, 0.07112, 0.5821, 0.08183, 0.4931, 0.009873, 0.4991, -1.358e-09, 0.334, 0.1604, 0.321, 0.1459, 0.4333, 0.0468, 0.4426, 0.05508, 0.09446, 0.2389, 0.1195, 0.2326, 0.1461, 0.3093, 0.1094, 0.3205, 0.6382, 0.9115, 0.6631, 0.9139, 0.6653, 0.9809, 0.6407, 0.9775, 0.7809, 0.05071, 0.7653, 0.05287, 0.7514, 0.01218, 0.7507, 0.005388, 0.7636, 2.059e-08, 0.9453, 0.3735, 0.9295, 0.3737, 0.9424, 0.2889, 0.9585, 0.2915, 0.6867, 0.7098, 0.6668, 0.7097, 0.6658, 0.6158, 0.6857, 0.6157, 0.7809, 0.9836, 0.7665, 0.9877, 0.7665, 0.866, 0.7725, 0.8662, 0.4808, 0.8205, 0.4994, 0.7999, 0.5386, 0.8222, 0.5588, 0.8384, 0.5474, 0.8579, 0.2349, 0.6794, 0.2133, 0.6807, 0.2096, 0.6014, 0.2154, 0.5058, 0.2353, 0.507, 0.2295, 0.6014, 0.5673, 0.2306, 0.5528, 0.2112, 0.583, 0.185, 0.5923, 0.1779, 0.6144, 0.1943, 0.06181, 0.8327, 0.01946, 0.9075, 0.008302, 0.8969, 0.05544, 0.8267, 0.06031, 0.8224, 0.06746, 0.8204, 0.3536, 0.3414, 0.3546, 0.3664, 0.2882, 0.3786, 0.2812, 0.3585, 0.6956, 0.4572, 0.682, 0.4621, 0.5737, 0.3435, 0.5759, 0.3414, 0.7858, 0.3847, 0.7821, 0.459, 0.7665, 0.463, 0.7694, 0.3855, 0.7715, 0.3689, 0.7841, 0.3776, 0.5049, 0.2718, 0.4931, 0.252, 0.5528, 0.2112, 0.5673, 0.2306, 0.6863, 0.7883, 0.6646, 0.788, 0.6668, 0.7097, 0.6867, 0.7098, 0.2299, 0.7727, 0.2184, 0.772, 0.2096, 0.7008, 0.2199, 0.7026, 0.7431, -4.314e-08, 0.7507, 0.01095, 0.6631, 0.07512, 0.6461, 0.06255, 0.421, 0.7288, 0.3992, 0.7301, 0.3851, 0.6823, 0.4122, 0.6862, 0.5737, 0.4359, 0.5536, 0.4362, 0.5364, 0.392, 0.5338, 0.3811, 0.548, 0.3649, 0.4608, 0.9397, 0.4497, 0.9736, 0.4345, 0.9625, 0.4416, 0.9342, 0.4454, 0.9202, 0.4672, 0.9168, 0.5133, 0.9564, 0.4877, 0.9591, 0.4877, 0.9144, 0.5088, 0.9142, 0.533, 0.2919, 0.5252, 0.3172, 0.5071, 0.3066, 0.522, 0.2718, 0.5389, 0.2813, 0.7665, 0.5968, 0.7918, 0.5916, 0.8146, 0.6702, 0.7765, 0.6759, 0.9758, 0.1275, 0.9574, 0.1282, 0.9536, 0.0001747, 0.9582, -2.539e-08, 0.5675, 0.4878, 0.5145, 0.5302, 0.4972, 0.5107, 0.5457, 0.4741, 0.5536, 0.4362, 0.5737, 0.4359, 0.07346, 0.9034, 0.09952, 0.9037, 0.09599, 0.9286, 0.06856, 0.9324, 0.3135, 0.8227, 0.2569, 0.889, 0.2461, 0.8978, 0.2365, 0.8893, 0.2974, 0.8256, 0.303, 0.8209, 0.2365, 0.6844, 0.2422, 0.6823, 0.9284, 0.9194, 0.9103, 0.9374, 0.8897, 0.881, 0.9083, 0.874, 0.05879, 0.8122, 0.06746, 0.8204, 0.06031, 0.8224, 0.05518, 0.8202, 2.815e-08, 0.7771, 0.003027, 0.7704, 0.5736, 0.9358, 0.5633, 0.935, 0.5675, 0.7729, 0.5736, 0.7732, 0.8602, 0.8294, 0.8461, 0.8266, 0.8672, 0.7904, 0.8736, 0.7807, 0.8897, 0.7761, 0.8813, 0.7931, 0.06856, 0.7783, 0.08981, 0.7704, 0.09283, 0.7879, 0.06921, 0.7921, 0.1375, 0.1929, 0.1242, 0.2071, 0.1098, 0.1918, 0.2253, 0.08163, 0.2365, 0.08719, 0.9104, 0.07483, 0.9316, 0.08469, 0.9239, 0.0991, 0.902, 0.09367, 0.9883, 0.3836, 0.9734, 0.3847, 0.9714, 0.3656, 0.9607, 0.2806, 0.9759, 0.2831, 0.9176, 0.9405, 0.9325, 0.9211, 0.9375, 0.9238, 0.9222, 0.942, 0.9159, 0.06428, 0.9402, 0.06911, 0.9316, 0.08469, 0.9104, 0.07483, 0.9103, 0.9374, 0.9284, 0.9194, 0.9325, 0.9211, 0.9176, 0.9405, 0.7801, 0.07059, 0.7933, 0.06354, 0.8004, 0.07472, 0.8465, 0.1487, 0.8358, 0.1487, 0.8311, 0.1434, 0.1742, 0.5202, 0.1952, 0.5269, 0.1834, 0.5362, 0.1721, 0.5347, 0.1261, 0.5239, 0.1282, 0.5094, 0.07962, 0.857, 0.1066, 0.8548, 0.09952, 0.9037, 0.07346, 0.9034, 0.6778, 0.8407, 0.6544, 0.8168, 0.6867, 0.8134, 0.01284, 0.6271, -7.324e-09, 0.6225, 0.1142, 0.5058, 0.1162, 0.5078, 0.9848, 0.935, 0.9703, 0.931, 0.9828, 0.7761, 0.9858, 0.7765, 0.3532, 0.7808, 0.3663, 0.7874, 0.3228, 0.8705, 0.3135, 0.8653, 0.1931, 0.9091, 0.1754, 0.9142, 0.1584, 0.8611, 0.1799, 0.8587, 0.9803, 0.4566, 0.9607, 0.4602, 0.9734, 0.3847, 0.9883, 0.3836, 0.9869, 0.3977, 0.2672, 0.3984, 0.2542, 0.3802, 0.2634, 0.3732, 0.2738, 0.3934, 0.8849, 0.4709, 0.859, 0.4689, 0.8693, 0.4037, 0.8949, 0.4043, 0.2738, 0.3934, 0.2634, 0.3732, 0.2812, 0.3585, 0.2882, 0.3786, 0.2833, 0.3844, 0.4455, 0.7068, 0.4667, 0.7208, 0.4611, 0.7332, 0.4574, 0.7359, 0.4345, 0.7375, 0.4391, 0.7227, 0.6518, 0.7913, 0.6647, 0.8059, 0.6544, 0.8168, 0.5795, 0.7412, 0.5852, 0.734, 0.1162, 0.7495, 0.111, 0.7704, 0.09398, 0.7642, 0.02148, 0.7381, 0.005364, 0.7312, 0.01624, 0.7211, 0.02549, 0.7221, 0.9324, 0.8048, 0.9165, 0.8308, 0.9106, 0.8388, 0.8908, 0.8302, 0.9265, 0.7761, 0.9375, 0.7954, 0.7951, 0.9891, 0.7809, 0.9862, 0.7891, 0.8665, 0.7951, 0.866, 0.4441, 0.3517, 0.4763, 0.3414, 0.478, 0.3654, 0.4356, 0.3833, 0.4345, 0.3562, 0.6835, 0.9759, 0.6653, 0.9714, 0.6703, 0.9222, 0.6921, 0.9241, 0.83, 0.9575, 0.8147, 0.9485, 0.8262, 0.866, 0.83, 0.8683])
me_cube_001.update()

# ---- objects
ob_cube = bpy.data.objects.new('Cube', me_cube_001)

# ---- transforms, parenting, visibility, modifiers, constraints
ob_cube.location = (0.0, 0.0, 0.2349)

# ---- collection membership
col_collection.objects.link(ob_cube)

# ---- scene / render settings (as saved in the file)
scene.frame_start = 1; scene.frame_end = 250; scene.frame_set(1)
scene.render.engine = 'BLENDER_EEVEE_NEXT'
bpy.context.view_layer.update()

# ---- added for rendering (the .blend has no active camera and no usable light): camera, sun
cam_auto = bpy.data.cameras.new('AutoCamera')
cam_auto.lens = 50.0
cam_auto.sensor_width = 36.0
cam_auto.clip_end = 1000.0
ob_auto_camera = bpy.data.objects.new('AutoCamera', cam_auto)
scene.collection.objects.link(ob_auto_camera)
ob_auto_camera.location = (16.1114, -20.2227, 17.4931)
ob_auto_camera.rotation_euler = (1.09748, -7.21219e-08, 0.694738)
scene.camera = ob_auto_camera
light_auto_sun = bpy.data.lights.new('AutoSun', 'SUN')
light_auto_sun.energy = 3.0
light_auto_sun.angle = 0.0523599
ob_auto_sun = bpy.data.objects.new('AutoSun', light_auto_sun)
scene.collection.objects.link(ob_auto_sun)
ob_auto_sun.rotation_euler = (0.872665, 0.174533, 0.523599)
bpy.context.view_layer.update()
